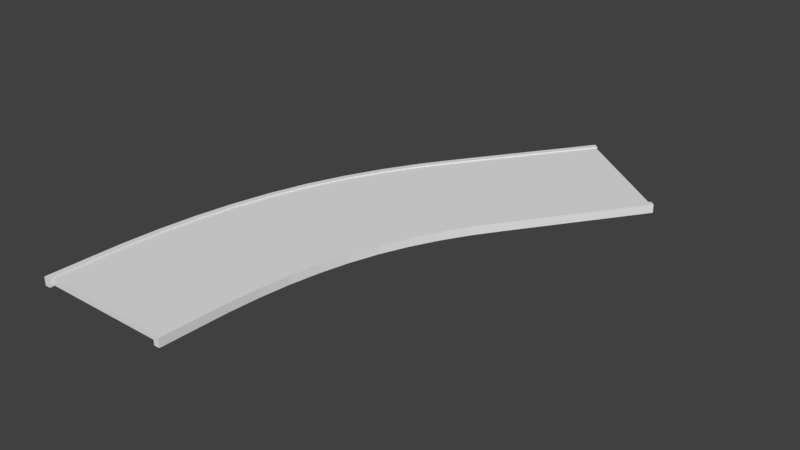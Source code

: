 # Source: road20.blend  (saved by Blender 2.79.0; exported with 4.5.12 LTS)
import bpy
from mathutils import Matrix  # noqa: F401  (used for matrix-valued properties, if any)

bpy.ops.wm.read_factory_settings(use_empty=True)
scene = bpy.context.scene
scene.name = 'Scene'

# ---- collections
col_collection_1 = bpy.data.collections.new('Collection 1'); scene.collection.children.link(col_collection_1)

# ---- world
world_world = bpy.data.worlds.new('World'); scene.world = world_world
world_world.color = (0.05088, 0.05088, 0.05088)
world_world.use_sun_shadow = False
world_world.sun_shadow_jitter_overblur = 0.0
world_world.cycles.sampling_method = 'MANUAL'

# ---- meshes
me_cube_001 = bpy.data.meshes.new('Cube.001')
me_cube_001.from_pydata([(21.73, -0.0002722, -0.003969), (-23.21, 0.0002869, -0.003969), (80.79, 1.713, -0.003969), (45.11, 2.027, -0.003969), (21.73, -0.0002722, 0.08503), (-23.21, 0.0002869, 0.08503), (80.79, 1.713, 0.08503), (45.11, 2.027, 0.08503), (73.11, 1.59, -0.003969), (65.78, 1.473, -0.003969), (58.45, 1.355, -0.003969), (51.45, 1.243, -0.003969), (45.73, 1.147, -0.003969), (40.58, 1.047, -0.003969), (36.05, 0.9442, -0.003969), (32.15, 0.8375, -0.003969), (29.0, 0.7268, -0.003969), (26.48, 0.6133, -0.003969), (24.57, 0.4972, -0.003969), (23.24, 0.3792, -0.003969), (22.43, 0.2595, -0.003969), (22.07, 0.1371, -0.003969), (-22.87, 0.1377, -0.003969), (-22.47, 0.2843, -0.003969), (-21.47, 0.4316, -0.003969), (-19.8, 0.5791, -0.003969), (-17.37, 0.7263, -0.003969), (-14.12, 0.8724, -0.003969), (-9.99, 1.017, -0.003969), (-4.876, 1.157, -0.003969), (1.097, 1.294, -0.003969), (7.866, 1.425, -0.003969), (15.34, 1.55, -0.003969), (22.76, 1.669, -0.003969), (30.09, 1.786, -0.003969), (37.42, 1.903, -0.003969), (22.07, 0.1371, 0.08503), (22.43, 0.2595, 0.08503), (23.24, 0.3792, 0.08503), (24.57, 0.4972, 0.08503), (26.48, 0.6133, 0.08503), (29.0, 0.7268, 0.08503), (32.15, 0.8375, 0.08503), (36.05, 0.9442, 0.08503), (40.58, 1.047, 0.08503), (45.73, 1.147, 0.08503), (51.45, 1.243, 0.08503), (58.45, 1.355, 0.08503), (65.78, 1.473, 0.08503), (73.11, 1.59, 0.08503), (37.42, 1.903, 0.08503), (30.09, 1.786, 0.08503), (22.76, 1.669, 0.08503), (15.34, 1.55, 0.08503), (7.866, 1.425, 0.08503), (1.097, 1.294, 0.08503), (-4.876, 1.157, 0.08503), (-9.99, 1.017, 0.08503), (-14.12, 0.8724, 0.08503), (-17.37, 0.7263, 0.08503), (-19.8, 0.5791, 0.08503), (-21.47, 0.4316, 0.08503), (-22.47, 0.2843, 0.08503), (-22.87, 0.1377, 0.08503), (-23.36, -0.01234, -0.02788), (-25.34, -0.01232, -0.02788), (45.31, 2.032, -0.02788), (43.73, 2.046, -0.02788), (-23.36, -0.01234, 0.1016), (-25.34, -0.01232, 0.1016), (45.31, 2.032, 0.1016), (43.73, 2.046, 0.1016), (37.92, 1.914, -0.02788), (30.53, 1.795, -0.02788), (23.14, 1.677, -0.02788), (15.68, 1.557, -0.02788), (8.103, 1.431, -0.02788), (1.244, 1.299, -0.02788), (-4.809, 1.162, -0.02788), (-9.99, 1.02, -0.02788), (-14.18, 0.8746, -0.02788), (-17.47, 0.7271, -0.02788), (-19.92, 0.5786, -0.02788), (-21.6, 0.4297, -0.02788), (-22.59, 0.2811, -0.02788), (-22.99, 0.1333, -0.02788), (-24.98, 0.1333, -0.02788), (-24.58, 0.2822, -0.02788), (-23.58, 0.432, -0.02788), (-21.88, 0.5822, -0.02788), (-19.41, 0.7321, -0.02788), (-16.09, 0.881, -0.02788), (-11.85, 1.028, -0.02788), (-6.618, 1.171, -0.02788), (-0.5009, 1.31, -0.02788), (6.431, 1.444, -0.02788), (14.08, 1.571, -0.02788), (21.56, 1.691, -0.02788), (28.95, 1.809, -0.02788), (36.34, 1.927, -0.02788), (-22.99, 0.1333, 0.1016), (-22.59, 0.2811, 0.1016), (-21.6, 0.4297, 0.1016), (-19.92, 0.5786, 0.1016), (-17.47, 0.7271, 0.1016), (-14.18, 0.8746, 0.1016), (-9.99, 1.02, 0.1016), (-4.809, 1.162, 0.1016), (1.244, 1.299, 0.1016), (8.103, 1.431, 0.1016), (15.68, 1.557, 0.1016), (23.14, 1.677, 0.1016), (30.53, 1.795, 0.1016), (37.92, 1.914, 0.1016), (36.34, 1.927, 0.1016), (28.95, 1.809, 0.1016), (21.56, 1.691, 0.1016), (14.08, 1.571, 0.1016), (6.431, 1.444, 0.1016), (-0.5009, 1.31, 0.1016), (-6.618, 1.171, 0.1016), (-11.85, 1.028, 0.1016), (-16.09, 0.881, 0.1016), (-19.41, 0.7321, 0.1016), (-21.88, 0.5822, 0.1016), (-23.58, 0.432, 0.1016), (-24.58, 0.2822, 0.1016), (-24.98, 0.1333, 0.1016), (23.87, -0.01293, -0.02788), (21.88, -0.0129, -0.02788), (82.82, 1.703, -0.02788), (81.24, 1.717, -0.02788), (23.87, -0.01293, 0.1016), (21.88, -0.0129, 0.1016), (82.82, 1.703, 0.1016), (81.24, 1.717, 0.1016), (75.43, 1.584, -0.02788), (68.04, 1.466, -0.02788), (60.64, 1.347, -0.02788), (53.52, 1.233, -0.02788), (47.81, 1.138, -0.02788), (42.68, 1.039, -0.02788), (38.16, 0.9369, -0.02788), (34.27, 0.8309, -0.02788), (31.12, 0.7211, -0.02788), (28.61, 0.6082, -0.02788), (26.71, 0.4927, -0.02788), (25.39, 0.3751, -0.02788), (24.59, 0.2557, -0.02788), (24.24, 0.1327, -0.02788), (22.25, 0.1327, -0.02788), (22.6, 0.2568, -0.02788), (23.41, 0.3774, -0.02788), (24.75, 0.4963, -0.02788), (26.67, 0.6132, -0.02788), (29.21, 0.7276, -0.02788), (32.41, 0.8389, -0.02788), (36.35, 0.9463, -0.02788), (40.93, 1.05, -0.02788), (46.14, 1.15, -0.02788), (51.93, 1.247, -0.02788), (59.06, 1.361, -0.02788), (66.46, 1.48, -0.02788), (73.85, 1.598, -0.02788), (24.24, 0.1327, 0.1016), (24.59, 0.2557, 0.1016), (25.39, 0.3751, 0.1016), (26.71, 0.4927, 0.1016), (28.61, 0.6082, 0.1016), (31.12, 0.7211, 0.1016), (34.27, 0.8309, 0.1016), (38.16, 0.9369, 0.1016), (42.68, 1.039, 0.1016), (47.81, 1.138, 0.1016), (53.52, 1.233, 0.1016), (60.64, 1.347, 0.1016), (68.04, 1.466, 0.1016), (75.43, 1.584, 0.1016), (73.85, 1.598, 0.1016), (66.46, 1.48, 0.1016), (59.06, 1.361, 0.1016), (51.93, 1.247, 0.1016), (46.14, 1.15, 0.1016), (40.93, 1.05, 0.1016), (36.35, 0.9463, 0.1016), (32.41, 0.8389, 0.1016), (29.21, 0.7276, 0.1016), (26.67, 0.6132, 0.1016), (24.75, 0.4963, 0.1016), (23.41, 0.3774, 0.1016), (22.6, 0.2568, 0.1016), (22.25, 0.1327, 0.1016)], [], [(8, 35, 3, 2), (2, 3, 7, 6), (36, 63, 5, 4), (4, 5, 1, 0), (21, 36, 4, 0), (63, 22, 1, 5), (7, 3, 35, 50), (50, 35, 34, 51), (51, 34, 33, 52), (52, 33, 32, 53), (53, 32, 31, 54), (54, 31, 30, 55), (55, 30, 29, 56), (56, 29, 28, 57), (57, 28, 27, 58), (58, 27, 26, 59), (59, 26, 25, 60), (60, 25, 24, 61), (61, 24, 23, 62), (62, 23, 22, 63), (2, 6, 49, 8), (8, 49, 48, 9), (9, 48, 47, 10), (10, 47, 46, 11), (11, 46, 45, 12), (12, 45, 44, 13), (13, 44, 43, 14), (14, 43, 42, 15), (15, 42, 41, 16), (16, 41, 40, 17), (17, 40, 39, 18), (18, 39, 38, 19), (19, 38, 37, 20), (20, 37, 36, 21), (6, 7, 50, 49), (49, 50, 51, 48), (48, 51, 52, 47), (47, 52, 53, 46), (46, 53, 54, 45), (45, 54, 55, 44), (44, 55, 56, 43), (43, 56, 57, 42), (42, 57, 58, 41), (41, 58, 59, 40), (40, 59, 60, 39), (39, 60, 61, 38), (38, 61, 62, 37), (37, 62, 63, 36), (0, 1, 22, 21), (21, 22, 23, 20), (20, 23, 24, 19), (19, 24, 25, 18), (18, 25, 26, 17), (17, 26, 27, 16), (16, 27, 28, 15), (15, 28, 29, 14), (14, 29, 30, 13), (13, 30, 31, 12), (12, 31, 32, 11), (11, 32, 33, 10), (10, 33, 34, 9), (9, 34, 35, 8), (72, 99, 67, 66), (66, 67, 71, 70), (100, 127, 69, 68), (68, 69, 65, 64), (85, 100, 68, 64), (127, 86, 65, 69), (71, 67, 99, 114), (114, 99, 98, 115), (115, 98, 97, 116), (116, 97, 96, 117), (117, 96, 95, 118), (118, 95, 94, 119), (119, 94, 93, 120), (120, 93, 92, 121), (121, 92, 91, 122), (122, 91, 90, 123), (123, 90, 89, 124), (124, 89, 88, 125), (125, 88, 87, 126), (126, 87, 86, 127), (66, 70, 113, 72), (72, 113, 112, 73), (73, 112, 111, 74), (74, 111, 110, 75), (75, 110, 109, 76), (76, 109, 108, 77), (77, 108, 107, 78), (78, 107, 106, 79), (79, 106, 105, 80), (80, 105, 104, 81), (81, 104, 103, 82), (82, 103, 102, 83), (83, 102, 101, 84), (84, 101, 100, 85), (70, 71, 114, 113), (113, 114, 115, 112), (112, 115, 116, 111), (111, 116, 117, 110), (110, 117, 118, 109), (109, 118, 119, 108), (108, 119, 120, 107), (107, 120, 121, 106), (106, 121, 122, 105), (105, 122, 123, 104), (104, 123, 124, 103), (103, 124, 125, 102), (102, 125, 126, 101), (101, 126, 127, 100), (64, 65, 86, 85), (85, 86, 87, 84), (84, 87, 88, 83), (83, 88, 89, 82), (82, 89, 90, 81), (81, 90, 91, 80), (80, 91, 92, 79), (79, 92, 93, 78), (78, 93, 94, 77), (77, 94, 95, 76), (76, 95, 96, 75), (75, 96, 97, 74), (74, 97, 98, 73), (73, 98, 99, 72), (136, 163, 131, 130), (130, 131, 135, 134), (164, 191, 133, 132), (132, 133, 129, 128), (149, 164, 132, 128), (191, 150, 129, 133), (135, 131, 163, 178), (178, 163, 162, 179), (179, 162, 161, 180), (180, 161, 160, 181), (181, 160, 159, 182), (182, 159, 158, 183), (183, 158, 157, 184), (184, 157, 156, 185), (185, 156, 155, 186), (186, 155, 154, 187), (187, 154, 153, 188), (188, 153, 152, 189), (189, 152, 151, 190), (190, 151, 150, 191), (130, 134, 177, 136), (136, 177, 176, 137), (137, 176, 175, 138), (138, 175, 174, 139), (139, 174, 173, 140), (140, 173, 172, 141), (141, 172, 171, 142), (142, 171, 170, 143), (143, 170, 169, 144), (144, 169, 168, 145), (145, 168, 167, 146), (146, 167, 166, 147), (147, 166, 165, 148), (148, 165, 164, 149), (134, 135, 178, 177), (177, 178, 179, 176), (176, 179, 180, 175), (175, 180, 181, 174), (174, 181, 182, 173), (173, 182, 183, 172), (172, 183, 184, 171), (171, 184, 185, 170), (170, 185, 186, 169), (169, 186, 187, 168), (168, 187, 188, 167), (167, 188, 189, 166), (166, 189, 190, 165), (165, 190, 191, 164), (128, 129, 150, 149), (149, 150, 151, 148), (148, 151, 152, 147), (147, 152, 153, 146), (146, 153, 154, 145), (145, 154, 155, 144), (144, 155, 156, 143), (143, 156, 157, 142), (142, 157, 158, 141), (141, 158, 159, 140), (140, 159, 160, 139), (139, 160, 161, 138), (138, 161, 162, 137), (137, 162, 163, 136)])
_uv = me_cube_001.uv_layers.new(name='UVMap')
_uv.uv.foreach_set('vector', [0.0, 0.0, 1.0, 0.0, 1.0, 1.0, 0.0, 1.0, 0.0, 0.0, 1.0, 0.0, 1.0, 1.0, 0.0, 1.0, 0.0, 0.0, 1.0, 0.0, 1.0, 1.0, 0.0, 1.0, 0.0, 0.0, 1.0, 0.0, 1.0, 1.0, 0.0, 1.0, 0.0, 0.0, 1.0, 0.0, 1.0, 1.0, 0.0, 1.0, 0.0, 0.0, 1.0, 0.0, 1.0, 1.0, 0.0, 1.0, 0.0, 0.0, 1.0, 0.0, 1.0, 1.0, 0.0, 1.0, 0.0, 0.0, 1.0, 0.0, 1.0, 1.0, 0.0, 1.0, 0.0, 0.0, 1.0, 0.0, 1.0, 1.0, 0.0, 1.0, 0.0, 0.0, 1.0, 0.0, 1.0, 1.0, 0.0, 1.0, 0.0, 0.0, 1.0, 0.0, 1.0, 1.0, 0.0, 1.0, 0.0, 0.0, 1.0, 0.0, 1.0, 1.0, 0.0, 1.0, 0.0, 0.0, 1.0, 0.0, 1.0, 1.0, 0.0, 1.0, 0.0, 0.0, 1.0, 0.0, 1.0, 1.0, 0.0, 1.0, 0.0, 0.0, 1.0, 0.0, 1.0, 1.0, 0.0, 1.0, 0.0, 0.0, 1.0, 0.0, 1.0, 1.0, 0.0, 1.0, 0.0, 0.0, 1.0, 0.0, 1.0, 1.0, 0.0, 1.0, 0.0, 0.0, 1.0, 0.0, 1.0, 1.0, 0.0, 1.0, 0.0, 0.0, 1.0, 0.0, 1.0, 1.0, 0.0, 1.0, 0.0, 0.0, 1.0, 0.0, 1.0, 1.0, 0.0, 1.0, 0.0, 0.0, 1.0, 0.0, 1.0, 1.0, 0.0, 1.0, 0.0, 0.0, 1.0, 0.0, 1.0, 1.0, 0.0, 1.0, 0.0, 0.0, 1.0, 0.0, 1.0, 1.0, 0.0, 1.0, 0.0, 0.0, 1.0, 0.0, 1.0, 1.0, 0.0, 1.0, 0.0, 0.0, 1.0, 0.0, 1.0, 1.0, 0.0, 1.0, 0.0, 0.0, 1.0, 0.0, 1.0, 1.0, 0.0, 1.0, 0.0, 0.0, 1.0, 0.0, 1.0, 1.0, 0.0, 1.0, 0.0, 0.0, 1.0, 0.0, 1.0, 1.0, 0.0, 1.0, 0.0, 0.0, 1.0, 0.0, 1.0, 1.0, 0.0, 1.0, 0.0, 0.0, 1.0, 0.0, 1.0, 1.0, 0.0, 1.0, 0.0, 0.0, 1.0, 0.0, 1.0, 1.0, 0.0, 1.0, 0.0, 0.0, 1.0, 0.0, 1.0, 1.0, 0.0, 1.0, 0.0, 0.0, 1.0, 0.0, 1.0, 1.0, 0.0, 1.0, 0.0, 0.0, 1.0, 0.0, 1.0, 1.0, 0.0, 1.0, 0.0, 0.0, 1.0, 0.0, 1.0, 1.0, 0.0, 1.0, 0.0, 0.0, 1.0, 0.0, 1.0, 1.0, 0.0, 1.0, 0.0, 0.0, 1.0, 0.0, 1.0, 1.0, 0.0, 1.0, 0.0, 0.0, 1.0, 0.0, 1.0, 1.0, 0.0, 1.0, 0.0, 0.0, 1.0, 0.0, 1.0, 1.0, 0.0, 1.0, 0.0, 0.0, 1.0, 0.0, 1.0, 1.0, 0.0, 1.0, 0.0, 0.0, 1.0, 0.0, 1.0, 1.0, 0.0, 1.0, 0.0, 0.0, 1.0, 0.0, 1.0, 1.0, 0.0, 1.0, 0.0, 0.0, 1.0, 0.0, 1.0, 1.0, 0.0, 1.0, 0.0, 0.0, 1.0, 0.0, 1.0, 1.0, 0.0, 1.0, 0.0, 0.0, 1.0, 0.0, 1.0, 1.0, 0.0, 1.0, 0.0, 0.0, 1.0, 0.0, 1.0, 1.0, 0.0, 1.0, 0.0, 0.0, 1.0, 0.0, 1.0, 1.0, 0.0, 1.0, 0.0, 0.0, 1.0, 0.0, 1.0, 1.0, 0.0, 1.0, 0.0, 0.0, 1.0, 0.0, 1.0, 1.0, 0.0, 1.0, 0.0, 0.0, 1.0, 0.0, 1.0, 1.0, 0.0, 1.0, 0.0, 0.0, 1.0, 0.0, 1.0, 1.0, 0.0, 1.0, 0.0, 0.0, 1.0, 0.0, 1.0, 1.0, 0.0, 1.0, 0.0, 0.0, 1.0, 0.0, 1.0, 1.0, 0.0, 1.0, 0.0, 0.0, 1.0, 0.0, 1.0, 1.0, 0.0, 1.0, 0.0, 0.0, 1.0, 0.0, 1.0, 1.0, 0.0, 1.0, 0.0, 0.0, 1.0, 0.0, 1.0, 1.0, 0.0, 1.0, 0.0, 0.0, 1.0, 0.0, 1.0, 1.0, 0.0, 1.0, 0.0, 0.0, 1.0, 0.0, 1.0, 1.0, 0.0, 1.0, 0.0, 0.0, 1.0, 0.0, 1.0, 1.0, 0.0, 1.0, 0.0, 0.0, 1.0, 0.0, 1.0, 1.0, 0.0, 1.0, 0.0, 0.0, 1.0, 0.0, 1.0, 1.0, 0.0, 1.0, 0.0, 0.0, 1.0, 0.0, 1.0, 1.0, 0.0, 1.0, 0.0, 0.0, 1.0, 0.0, 1.0, 1.0, 0.0, 1.0, 0.0, 0.0, 1.0, 0.0, 1.0, 1.0, 0.0, 1.0, 0.0, 0.0, 1.0, 0.0, 1.0, 1.0, 0.0, 1.0, 0.0, 0.0, 1.0, 0.0, 1.0, 1.0, 0.0, 1.0, 0.0, 0.0, 1.0, 0.0, 1.0, 1.0, 0.0, 1.0, 0.0, 0.0, 1.0, 0.0, 1.0, 1.0, 0.0, 1.0, 0.0, 0.0, 1.0, 0.0, 1.0, 1.0, 0.0, 1.0, 0.0, 0.0, 1.0, 0.0, 1.0, 1.0, 0.0, 1.0, 0.0, 0.0, 1.0, 0.0, 1.0, 1.0, 0.0, 1.0, 0.0, 0.0, 1.0, 0.0, 1.0, 1.0, 0.0, 1.0, 0.0, 0.0, 1.0, 0.0, 1.0, 1.0, 0.0, 1.0, 0.0, 0.0, 1.0, 0.0, 1.0, 1.0, 0.0, 1.0, 0.0, 0.0, 1.0, 0.0, 1.0, 1.0, 0.0, 1.0, 0.0, 0.0, 1.0, 0.0, 1.0, 1.0, 0.0, 1.0, 0.0, 0.0, 1.0, 0.0, 1.0, 1.0, 0.0, 1.0, 0.0, 0.0, 1.0, 0.0, 1.0, 1.0, 0.0, 1.0, 0.0, 0.0, 1.0, 0.0, 1.0, 1.0, 0.0, 1.0, 0.0, 0.0, 1.0, 0.0, 1.0, 1.0, 0.0, 1.0, 0.0, 0.0, 1.0, 0.0, 1.0, 1.0, 0.0, 1.0, 0.0, 0.0, 1.0, 0.0, 1.0, 1.0, 0.0, 1.0, 0.0, 0.0, 1.0, 0.0, 1.0, 1.0, 0.0, 1.0, 0.0, 0.0, 1.0, 0.0, 1.0, 1.0, 0.0, 1.0, 0.0, 0.0, 1.0, 0.0, 1.0, 1.0, 0.0, 1.0, 0.0, 0.0, 1.0, 0.0, 1.0, 1.0, 0.0, 1.0, 0.0, 0.0, 1.0, 0.0, 1.0, 1.0, 0.0, 1.0, 0.0, 0.0, 1.0, 0.0, 1.0, 1.0, 0.0, 1.0, 0.0, 0.0, 1.0, 0.0, 1.0, 1.0, 0.0, 1.0, 0.0, 0.0, 1.0, 0.0, 1.0, 1.0, 0.0, 1.0, 0.0, 0.0, 1.0, 0.0, 1.0, 1.0, 0.0, 1.0, 0.0, 0.0, 1.0, 0.0, 1.0, 1.0, 0.0, 1.0, 0.0, 0.0, 1.0, 0.0, 1.0, 1.0, 0.0, 1.0, 0.0, 0.0, 1.0, 0.0, 1.0, 1.0, 0.0, 1.0, 0.0, 0.0, 1.0, 0.0, 1.0, 1.0, 0.0, 1.0, 0.0, 0.0, 1.0, 0.0, 1.0, 1.0, 0.0, 1.0, 0.0, 0.0, 1.0, 0.0, 1.0, 1.0, 0.0, 1.0, 0.0, 0.0, 1.0, 0.0, 1.0, 1.0, 0.0, 1.0, 0.0, 0.0, 1.0, 0.0, 1.0, 1.0, 0.0, 1.0, 0.0, 0.0, 1.0, 0.0, 1.0, 1.0, 0.0, 1.0, 0.0, 0.0, 1.0, 0.0, 1.0, 1.0, 0.0, 1.0, 0.0, 0.0, 1.0, 0.0, 1.0, 1.0, 0.0, 1.0, 0.0, 0.0, 1.0, 0.0, 1.0, 1.0, 0.0, 1.0, 0.0, 0.0, 1.0, 0.0, 1.0, 1.0, 0.0, 1.0, 0.0, 0.0, 1.0, 0.0, 1.0, 1.0, 0.0, 1.0, 0.0, 0.0, 1.0, 0.0, 1.0, 1.0, 0.0, 1.0, 0.0, 0.0, 1.0, 0.0, 1.0, 1.0, 0.0, 1.0, 0.0, 0.0, 1.0, 0.0, 1.0, 1.0, 0.0, 1.0, 0.0, 0.0, 1.0, 0.0, 1.0, 1.0, 0.0, 1.0, 0.0, 0.0, 1.0, 0.0, 1.0, 1.0, 0.0, 1.0, 0.0, 0.0, 1.0, 0.0, 1.0, 1.0, 0.0, 1.0, 0.0, 0.0, 1.0, 0.0, 1.0, 1.0, 0.0, 1.0, 0.0, 0.0, 1.0, 0.0, 1.0, 1.0, 0.0, 1.0, 0.0, 0.0, 1.0, 0.0, 1.0, 1.0, 0.0, 1.0, 0.0, 0.0, 1.0, 0.0, 1.0, 1.0, 0.0, 1.0, 0.0, 0.0, 1.0, 0.0, 1.0, 1.0, 0.0, 1.0, 0.0, 0.0, 1.0, 0.0, 1.0, 1.0, 0.0, 1.0, 0.0, 0.0, 1.0, 0.0, 1.0, 1.0, 0.0, 1.0, 0.0, 0.0, 1.0, 0.0, 1.0, 1.0, 0.0, 1.0, 0.0, 0.0, 1.0, 0.0, 1.0, 1.0, 0.0, 1.0, 0.0, 0.0, 1.0, 0.0, 1.0, 1.0, 0.0, 1.0, 0.0, 0.0, 1.0, 0.0, 1.0, 1.0, 0.0, 1.0, 0.0, 0.0, 1.0, 0.0, 1.0, 1.0, 0.0, 1.0, 0.0, 0.0, 1.0, 0.0, 1.0, 1.0, 0.0, 1.0, 0.0, 0.0, 1.0, 0.0, 1.0, 1.0, 0.0, 1.0, 0.0, 0.0, 1.0, 0.0, 1.0, 1.0, 0.0, 1.0, 0.0, 0.0, 1.0, 0.0, 1.0, 1.0, 0.0, 1.0, 0.0, 0.0, 1.0, 0.0, 1.0, 1.0, 0.0, 1.0, 0.0, 0.0, 1.0, 0.0, 1.0, 1.0, 0.0, 1.0, 0.0, 0.0, 1.0, 0.0, 1.0, 1.0, 0.0, 1.0, 0.0, 0.0, 1.0, 0.0, 1.0, 1.0, 0.0, 1.0, 0.0, 0.0, 1.0, 0.0, 1.0, 1.0, 0.0, 1.0, 0.0, 0.0, 1.0, 0.0, 1.0, 1.0, 0.0, 1.0, 0.0, 0.0, 1.0, 0.0, 1.0, 1.0, 0.0, 1.0, 0.0, 0.0, 1.0, 0.0, 1.0, 1.0, 0.0, 1.0, 0.0, 0.0, 1.0, 0.0, 1.0, 1.0, 0.0, 1.0, 0.0, 0.0, 1.0, 0.0, 1.0, 1.0, 0.0, 1.0, 0.0, 0.0, 1.0, 0.0, 1.0, 1.0, 0.0, 1.0, 0.0, 0.0, 1.0, 0.0, 1.0, 1.0, 0.0, 1.0, 0.0, 0.0, 1.0, 0.0, 1.0, 1.0, 0.0, 1.0, 0.0, 0.0, 1.0, 0.0, 1.0, 1.0, 0.0, 1.0, 0.0, 0.0, 1.0, 0.0, 1.0, 1.0, 0.0, 1.0, 0.0, 0.0, 1.0, 0.0, 1.0, 1.0, 0.0, 1.0, 0.0, 0.0, 1.0, 0.0, 1.0, 1.0, 0.0, 1.0, 0.0, 0.0, 1.0, 0.0, 1.0, 1.0, 0.0, 1.0, 0.0, 0.0, 1.0, 0.0, 1.0, 1.0, 0.0, 1.0, 0.0, 0.0, 1.0, 0.0, 1.0, 1.0, 0.0, 1.0, 0.0, 0.0, 1.0, 0.0, 1.0, 1.0, 0.0, 1.0, 0.0, 0.0, 1.0, 0.0, 1.0, 1.0, 0.0, 1.0, 0.0, 0.0, 1.0, 0.0, 1.0, 1.0, 0.0, 1.0, 0.0, 0.0, 1.0, 0.0, 1.0, 1.0, 0.0, 1.0, 0.0, 0.0, 1.0, 0.0, 1.0, 1.0, 0.0, 1.0, 0.0, 0.0, 1.0, 0.0, 1.0, 1.0, 0.0, 1.0, 0.0, 0.0, 1.0, 0.0, 1.0, 1.0, 0.0, 1.0, 0.0, 0.0, 1.0, 0.0, 1.0, 1.0, 0.0, 1.0, 0.0, 0.0, 1.0, 0.0, 1.0, 1.0, 0.0, 1.0, 0.0, 0.0, 1.0, 0.0, 1.0, 1.0, 0.0, 1.0, 0.0, 0.0, 1.0, 0.0, 1.0, 1.0, 0.0, 1.0, 0.0, 0.0, 1.0, 0.0, 1.0, 1.0, 0.0, 1.0, 0.0, 0.0, 1.0, 0.0, 1.0, 1.0, 0.0, 1.0, 0.0, 0.0, 1.0, 0.0, 1.0, 1.0, 0.0, 1.0, 0.0, 0.0, 1.0, 0.0, 1.0, 1.0, 0.0, 1.0, 0.0, 0.0, 1.0, 0.0, 1.0, 1.0, 0.0, 1.0, 0.0, 0.0, 1.0, 0.0, 1.0, 1.0, 0.0, 1.0, 0.0, 0.0, 1.0, 0.0, 1.0, 1.0, 0.0, 1.0, 0.0, 0.0, 1.0, 0.0, 1.0, 1.0, 0.0, 1.0, 0.0, 0.0, 1.0, 0.0, 1.0, 1.0, 0.0, 1.0, 0.0, 0.0, 1.0, 0.0, 1.0, 1.0, 0.0, 1.0, 0.0, 0.0, 1.0, 0.0, 1.0, 1.0, 0.0, 1.0, 0.0, 0.0, 1.0, 0.0, 1.0, 1.0, 0.0, 1.0, 0.0, 0.0, 1.0, 0.0, 1.0, 1.0, 0.0, 1.0, 0.0, 0.0, 1.0, 0.0, 1.0, 1.0, 0.0, 1.0, 0.0, 0.0, 1.0, 0.0, 1.0, 1.0, 0.0, 1.0, 0.0, 0.0, 1.0, 0.0, 1.0, 1.0, 0.0, 1.0, 0.0, 0.0, 1.0, 0.0, 1.0, 1.0, 0.0, 1.0, 0.0, 0.0, 1.0, 0.0, 1.0, 1.0, 0.0, 1.0, 0.0, 0.0, 1.0, 0.0, 1.0, 1.0, 0.0, 1.0, 0.0, 0.0, 1.0, 0.0, 1.0, 1.0, 0.0, 1.0, 0.0, 0.0, 1.0, 0.0, 1.0, 1.0, 0.0, 1.0, 0.0, 0.0, 1.0, 0.0, 1.0, 1.0, 0.0, 1.0, 0.0, 0.0, 1.0, 0.0, 1.0, 1.0, 0.0, 1.0, 0.0, 0.0, 1.0, 0.0, 1.0, 1.0, 0.0, 1.0, 0.0, 0.0, 1.0, 0.0, 1.0, 1.0, 0.0, 1.0, 0.0, 0.0, 1.0, 0.0, 1.0, 1.0, 0.0, 1.0, 0.0, 0.0, 1.0, 0.0, 1.0, 1.0, 0.0, 1.0, 0.0, 0.0, 1.0, 0.0, 1.0, 1.0, 0.0, 1.0])
me_cube_001.use_remesh_preserve_volume = False
me_cube_001.use_remesh_preserve_attributes = False
me_cube_001.use_mirror_vertex_groups = False
me_cube_001.update()

# ---- objects
ob_cube = bpy.data.objects.new('Cube', me_cube_001)

# ---- transforms, parenting, visibility, modifiers, constraints
ob_cube.location = (4.146, -5.915, 2.168)
ob_cube.scale = (0.1062, 9.259, 2.387)
ob_cube.lineart.crease_threshold = 0.0

# ---- collection membership
col_collection_1.objects.link(ob_cube)

# ---- scene / render settings (as saved in the file)
scene.frame_start = 1; scene.frame_end = 250; scene.frame_set(1)
scene.render.engine = 'BLENDER_EEVEE_NEXT'
scene.render.resolution_percentage = 50
scene.render.dither_intensity = 0.0
scene.cycles.use_denoising = False
scene.cycles.samples = 128
scene.cycles.sampling_pattern = 'TABULATED_SOBOL'
scene.cycles.use_adaptive_sampling = False
scene.cycles.use_light_tree = False
scene.cycles.blur_glossy = 0.0
scene.cycles.sample_clamp_indirect = 0.0
scene.view_settings.view_transform = 'Standard'
bpy.context.view_layer.update()

# ---- added for rendering (the .blend has no active camera and no usable light): camera, sun
cam_auto = bpy.data.cameras.new('AutoCamera')
cam_auto.lens = 50.0
cam_auto.sensor_width = 36.0
cam_auto.clip_end = 1000.0
ob_auto_camera = bpy.data.objects.new('AutoCamera', cam_auto)
scene.collection.objects.link(ob_auto_camera)
ob_auto_camera.location = (27.7941, -21.2178, 18.7324)
ob_auto_camera.rotation_euler = (1.09748, -7.21219e-08, 0.694738)
scene.camera = ob_auto_camera
light_auto_sun = bpy.data.lights.new('AutoSun', 'SUN')
light_auto_sun.energy = 3.0
light_auto_sun.angle = 0.0523599
ob_auto_sun = bpy.data.objects.new('AutoSun', light_auto_sun)
scene.collection.objects.link(ob_auto_sun)
ob_auto_sun.rotation_euler = (0.872665, 0.174533, 0.523599)
bpy.context.view_layer.update()
